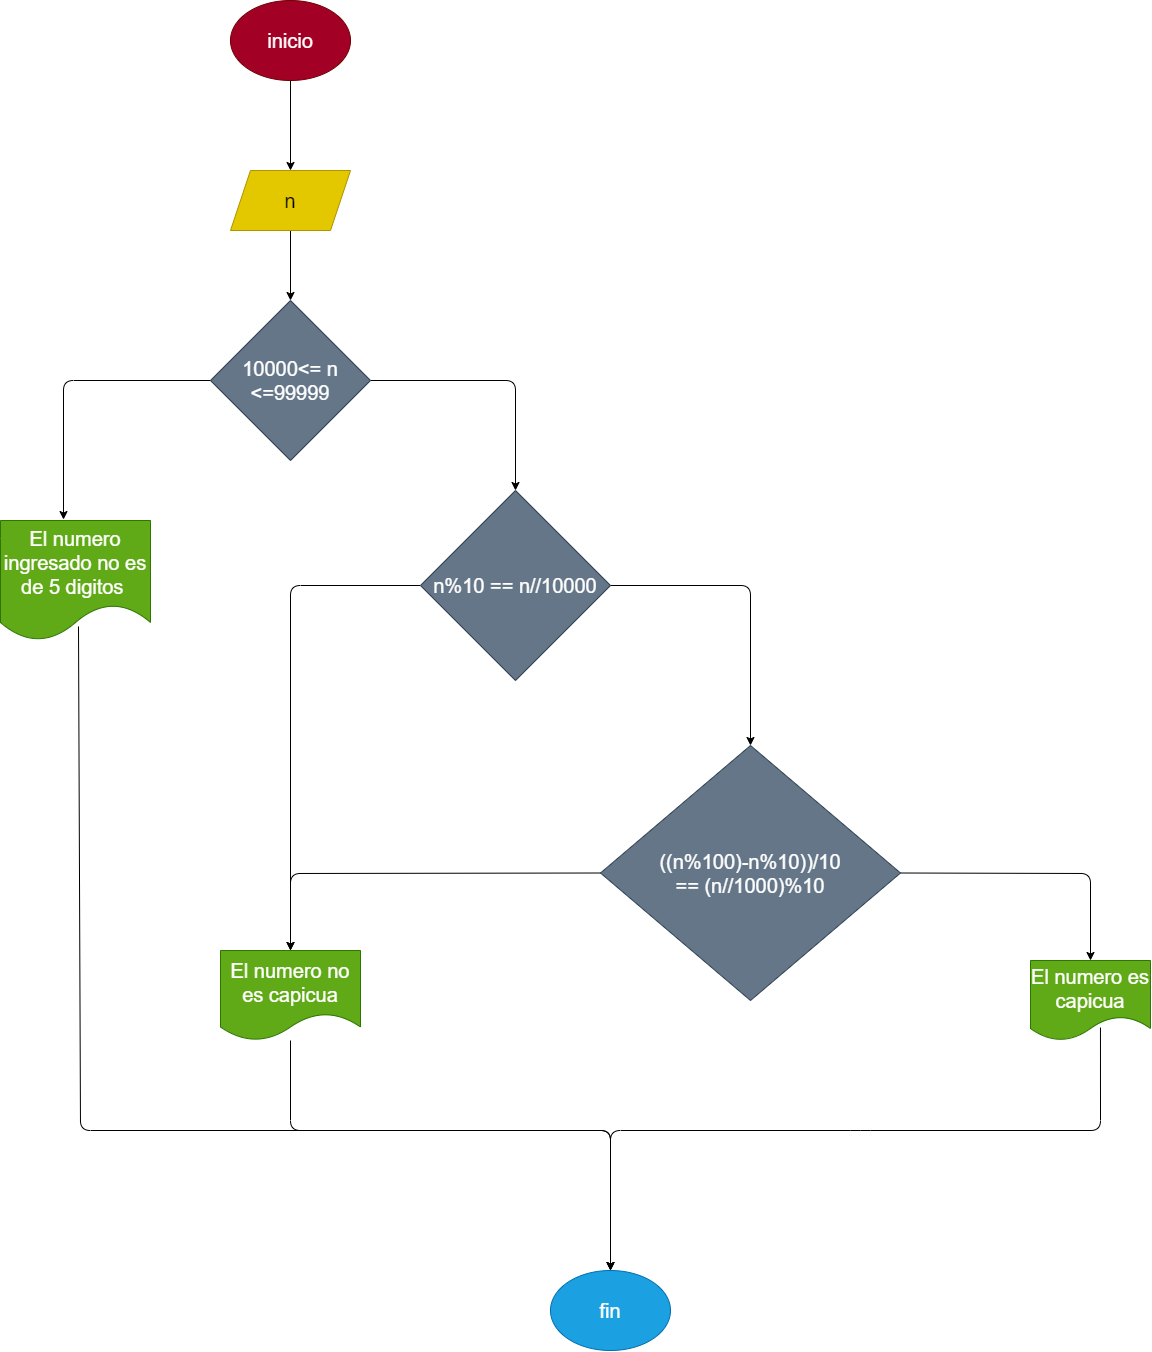

The diagram above was exported from draw.io. Its source (the exported page's mxGraphModel, read from the mxfile embedded in the PNG):
<mxGraphModel dx="1280" dy="593" grid="1" gridSize="10" guides="1" tooltips="1" connect="1" arrows="1" fold="1" page="1" pageScale="1" pageWidth="827" pageHeight="1169" math="0" shadow="0">
  <root>
    <mxCell id="0" />
    <mxCell id="1" parent="0" />
    <mxCell id="4" value="" style="edgeStyle=none;html=1;fontSize=20;" edge="1" parent="1" source="2" target="3">
      <mxGeometry relative="1" as="geometry" />
    </mxCell>
    <mxCell id="2" value="inicio" style="ellipse;whiteSpace=wrap;html=1;fontSize=20;fillColor=#a20025;fontColor=#ffffff;strokeColor=#6F0000;" vertex="1" parent="1">
      <mxGeometry x="340" y="30" width="120" height="80" as="geometry" />
    </mxCell>
    <mxCell id="8" value="" style="edgeStyle=none;html=1;fontSize=20;entryX=0.5;entryY=0;entryDx=0;entryDy=0;" edge="1" parent="1" source="3" target="7">
      <mxGeometry relative="1" as="geometry" />
    </mxCell>
    <mxCell id="3" value="n" style="shape=parallelogram;perimeter=parallelogramPerimeter;whiteSpace=wrap;html=1;fixedSize=1;fontSize=20;fillColor=#e3c800;fontColor=#000000;strokeColor=#B09500;" vertex="1" parent="1">
      <mxGeometry x="340" y="200" width="120" height="60" as="geometry" />
    </mxCell>
    <mxCell id="10" value="" style="edgeStyle=none;html=1;fontSize=20;entryX=0.42;entryY=-0.008;entryDx=0;entryDy=0;entryPerimeter=0;exitX=0;exitY=0.5;exitDx=0;exitDy=0;" edge="1" parent="1" source="7" target="9">
      <mxGeometry relative="1" as="geometry">
        <Array as="points">
          <mxPoint x="173" y="410" />
        </Array>
      </mxGeometry>
    </mxCell>
    <mxCell id="12" value="" style="edgeStyle=none;html=1;fontSize=20;entryX=0.5;entryY=0;entryDx=0;entryDy=0;exitX=1;exitY=0.5;exitDx=0;exitDy=0;" edge="1" parent="1" source="7" target="11">
      <mxGeometry relative="1" as="geometry">
        <Array as="points">
          <mxPoint x="625" y="410" />
        </Array>
      </mxGeometry>
    </mxCell>
    <mxCell id="7" value="10000&amp;lt;= n &amp;lt;=99999" style="rhombus;whiteSpace=wrap;html=1;fontSize=20;fillColor=#647687;fontColor=#ffffff;strokeColor=#314354;" vertex="1" parent="1">
      <mxGeometry x="320" y="330" width="160" height="160" as="geometry" />
    </mxCell>
    <mxCell id="25" style="edgeStyle=none;html=1;entryX=0.5;entryY=0;entryDx=0;entryDy=0;fontSize=20;exitX=0.52;exitY=0.883;exitDx=0;exitDy=0;exitPerimeter=0;" edge="1" parent="1" source="9" target="22">
      <mxGeometry relative="1" as="geometry">
        <Array as="points">
          <mxPoint x="190" y="1160" />
          <mxPoint x="470" y="1160" />
          <mxPoint x="720" y="1160" />
        </Array>
      </mxGeometry>
    </mxCell>
    <mxCell id="9" value="El numero ingresado no es de 5 digitos&amp;nbsp;" style="shape=document;whiteSpace=wrap;html=1;boundedLbl=1;fontSize=20;fillColor=#60a917;fontColor=#ffffff;strokeColor=#2D7600;" vertex="1" parent="1">
      <mxGeometry x="110" y="550" width="150" height="120" as="geometry" />
    </mxCell>
    <mxCell id="16" value="" style="edgeStyle=none;html=1;fontSize=20;exitX=0;exitY=0.5;exitDx=0;exitDy=0;entryX=0.5;entryY=0;entryDx=0;entryDy=0;" edge="1" parent="1" source="11" target="15">
      <mxGeometry relative="1" as="geometry">
        <Array as="points">
          <mxPoint x="400" y="615" />
        </Array>
      </mxGeometry>
    </mxCell>
    <mxCell id="18" value="" style="edgeStyle=none;html=1;fontSize=20;exitX=1;exitY=0.5;exitDx=0;exitDy=0;entryX=0.5;entryY=0;entryDx=0;entryDy=0;" edge="1" parent="1" source="11" target="17">
      <mxGeometry relative="1" as="geometry">
        <Array as="points">
          <mxPoint x="860" y="615" />
        </Array>
      </mxGeometry>
    </mxCell>
    <mxCell id="11" value="n%10 == n//10000" style="rhombus;whiteSpace=wrap;html=1;fontSize=20;fillColor=#647687;fontColor=#ffffff;strokeColor=#314354;" vertex="1" parent="1">
      <mxGeometry x="530" y="520" width="190" height="190" as="geometry" />
    </mxCell>
    <mxCell id="24" style="edgeStyle=none;html=1;entryX=0.5;entryY=0;entryDx=0;entryDy=0;fontSize=20;" edge="1" parent="1" source="15" target="22">
      <mxGeometry relative="1" as="geometry">
        <Array as="points">
          <mxPoint x="400" y="1160" />
          <mxPoint x="720" y="1160" />
        </Array>
      </mxGeometry>
    </mxCell>
    <mxCell id="15" value="El numero no es capicua" style="shape=document;whiteSpace=wrap;html=1;boundedLbl=1;fontSize=20;fillColor=#60a917;fontColor=#ffffff;strokeColor=#2D7600;" vertex="1" parent="1">
      <mxGeometry x="330" y="980" width="140" height="90" as="geometry" />
    </mxCell>
    <mxCell id="19" style="edgeStyle=none;html=1;fontSize=20;entryX=0.5;entryY=0;entryDx=0;entryDy=0;exitX=0;exitY=0.5;exitDx=0;exitDy=0;" edge="1" parent="1" source="17" target="15">
      <mxGeometry relative="1" as="geometry">
        <mxPoint x="390" y="902.5" as="targetPoint" />
        <Array as="points">
          <mxPoint x="400" y="903" />
        </Array>
      </mxGeometry>
    </mxCell>
    <mxCell id="21" value="" style="edgeStyle=none;html=1;fontSize=20;exitX=1;exitY=0.5;exitDx=0;exitDy=0;" edge="1" parent="1" source="17" target="20">
      <mxGeometry relative="1" as="geometry">
        <Array as="points">
          <mxPoint x="1200" y="903" />
        </Array>
      </mxGeometry>
    </mxCell>
    <mxCell id="17" value="((n%100)-n%10))/10 ==&amp;nbsp;(n//1000)%10" style="rhombus;whiteSpace=wrap;html=1;fontSize=20;fillColor=#647687;fontColor=#ffffff;strokeColor=#314354;" vertex="1" parent="1">
      <mxGeometry x="710" y="775" width="300" height="255" as="geometry" />
    </mxCell>
    <mxCell id="23" style="edgeStyle=none;html=1;entryX=0.5;entryY=0;entryDx=0;entryDy=0;fontSize=20;exitX=0.583;exitY=0.838;exitDx=0;exitDy=0;exitPerimeter=0;" edge="1" parent="1" source="20" target="22">
      <mxGeometry relative="1" as="geometry">
        <Array as="points">
          <mxPoint x="1210" y="1160" />
          <mxPoint x="970" y="1160" />
          <mxPoint x="720" y="1160" />
        </Array>
      </mxGeometry>
    </mxCell>
    <mxCell id="20" value="El numero es capicua" style="shape=document;whiteSpace=wrap;html=1;boundedLbl=1;fontSize=20;fillColor=#60a917;fontColor=#ffffff;strokeColor=#2D7600;" vertex="1" parent="1">
      <mxGeometry x="1140" y="990" width="120" height="80" as="geometry" />
    </mxCell>
    <mxCell id="22" value="fin" style="ellipse;whiteSpace=wrap;html=1;fontSize=20;fillColor=#1ba1e2;fontColor=#ffffff;strokeColor=#006EAF;" vertex="1" parent="1">
      <mxGeometry x="660" y="1300" width="120" height="80" as="geometry" />
    </mxCell>
  </root>
</mxGraphModel>